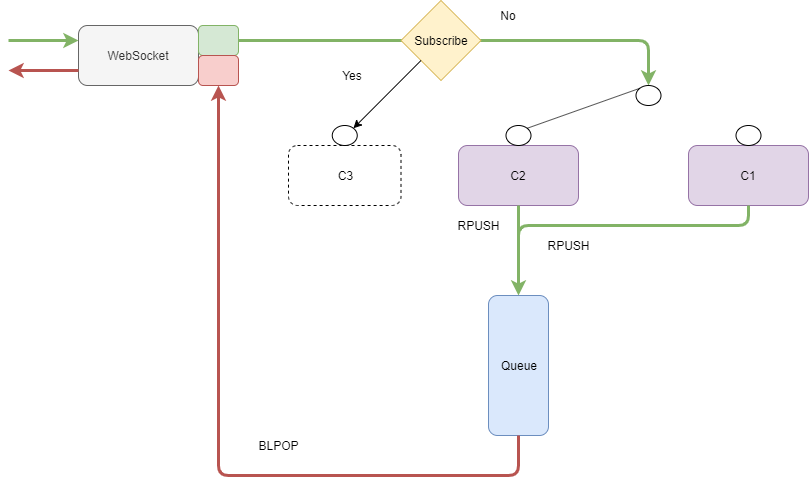

The diagram above was exported from draw.io. Its source (the exported page's mxGraphModel, read from the mxfile embedded in the PNG):
<mxGraphModel dx="1072" dy="792" grid="0" gridSize="10" guides="1" tooltips="1" connect="1" arrows="1" fold="1" page="1" pageScale="1" pageWidth="850" pageHeight="1100" math="0" shadow="0">
  <root>
    <mxCell id="0" />
    <mxCell id="1" parent="0" />
    <mxCell id="_y3mDy-pNQWMUzNYnoVO-1" value="WebSocket" style="rounded=1;whiteSpace=wrap;html=1;fillColor=#f5f5f5;strokeColor=#666666;fontColor=#333333;" parent="1" vertex="1">
      <mxGeometry x="80" y="30" width="120" height="60" as="geometry" />
    </mxCell>
    <mxCell id="_y3mDy-pNQWMUzNYnoVO-2" value="C2" style="rounded=1;whiteSpace=wrap;html=1;fillColor=#e1d5e7;strokeColor=#9673a6;" parent="1" vertex="1">
      <mxGeometry x="460" y="150" width="120" height="60" as="geometry" />
    </mxCell>
    <mxCell id="_y3mDy-pNQWMUzNYnoVO-3" value="C1" style="rounded=1;whiteSpace=wrap;html=1;fillColor=#e1d5e7;strokeColor=#9673a6;" parent="1" vertex="1">
      <mxGeometry x="690" y="150" width="120" height="60" as="geometry" />
    </mxCell>
    <mxCell id="_y3mDy-pNQWMUzNYnoVO-4" value="Queue" style="rounded=1;whiteSpace=wrap;html=1;fillColor=#dae8fc;strokeColor=#6c8ebf;" parent="1" vertex="1">
      <mxGeometry x="490" y="300" width="60" height="140" as="geometry" />
    </mxCell>
    <mxCell id="_y3mDy-pNQWMUzNYnoVO-5" value="" style="rounded=1;whiteSpace=wrap;html=1;fillColor=#d5e8d4;strokeColor=#82b366;" parent="1" vertex="1">
      <mxGeometry x="200" y="30" width="40" height="30" as="geometry" />
    </mxCell>
    <mxCell id="_y3mDy-pNQWMUzNYnoVO-6" value="" style="rounded=1;whiteSpace=wrap;html=1;fillColor=#f8cecc;strokeColor=#b85450;" parent="1" vertex="1">
      <mxGeometry x="200" y="60" width="40" height="30" as="geometry" />
    </mxCell>
    <mxCell id="_y3mDy-pNQWMUzNYnoVO-8" value="" style="edgeStyle=elbowEdgeStyle;elbow=vertical;endArrow=classic;html=1;exitX=1;exitY=0.5;exitDx=0;exitDy=0;strokeWidth=3;fillColor=#d5e8d4;strokeColor=#82b366;entryX=0.5;entryY=0;entryDx=0;entryDy=0;" parent="1" source="_y3mDy-pNQWMUzNYnoVO-5" target="_y3mDy-pNQWMUzNYnoVO-12" edge="1">
      <mxGeometry width="50" height="50" relative="1" as="geometry">
        <mxPoint x="400" y="280" as="sourcePoint" />
        <mxPoint x="660" y="85" as="targetPoint" />
        <Array as="points">
          <mxPoint x="650" y="45" />
          <mxPoint x="420" y="45" />
          <mxPoint x="370" y="75" />
        </Array>
      </mxGeometry>
    </mxCell>
    <mxCell id="_y3mDy-pNQWMUzNYnoVO-9" value="" style="ellipse;whiteSpace=wrap;html=1;" parent="1" vertex="1">
      <mxGeometry x="507.5" y="130" width="25" height="20" as="geometry" />
    </mxCell>
    <mxCell id="_y3mDy-pNQWMUzNYnoVO-10" value="" style="ellipse;whiteSpace=wrap;html=1;" parent="1" vertex="1">
      <mxGeometry x="737.5" y="130" width="25" height="20" as="geometry" />
    </mxCell>
    <mxCell id="_y3mDy-pNQWMUzNYnoVO-11" value="" style="endArrow=none;html=1;exitX=1;exitY=0;exitDx=0;exitDy=0;entryX=0;entryY=0;entryDx=0;entryDy=0;" parent="1" source="_y3mDy-pNQWMUzNYnoVO-9" target="_y3mDy-pNQWMUzNYnoVO-12" edge="1">
      <mxGeometry width="50" height="50" relative="1" as="geometry">
        <mxPoint x="400" y="280" as="sourcePoint" />
        <mxPoint x="450" y="230" as="targetPoint" />
      </mxGeometry>
    </mxCell>
    <mxCell id="_y3mDy-pNQWMUzNYnoVO-12" value="" style="ellipse;whiteSpace=wrap;html=1;" parent="1" vertex="1">
      <mxGeometry x="637.5" y="90" width="25" height="20" as="geometry" />
    </mxCell>
    <mxCell id="_y3mDy-pNQWMUzNYnoVO-13" value="" style="edgeStyle=elbowEdgeStyle;elbow=vertical;endArrow=classic;html=1;exitX=0.5;exitY=1;exitDx=0;exitDy=0;entryX=0.5;entryY=0;entryDx=0;entryDy=0;strokeWidth=3;fillColor=#d5e8d4;strokeColor=#82b366;" parent="1" source="_y3mDy-pNQWMUzNYnoVO-2" target="_y3mDy-pNQWMUzNYnoVO-4" edge="1">
      <mxGeometry width="50" height="50" relative="1" as="geometry">
        <mxPoint x="400" y="280" as="sourcePoint" />
        <mxPoint x="560" y="250" as="targetPoint" />
        <Array as="points">
          <mxPoint x="510" y="230" />
        </Array>
      </mxGeometry>
    </mxCell>
    <mxCell id="_y3mDy-pNQWMUzNYnoVO-14" value="" style="edgeStyle=elbowEdgeStyle;elbow=vertical;endArrow=none;html=1;exitX=0.5;exitY=1;exitDx=0;exitDy=0;endFill=0;fillColor=#d5e8d4;strokeColor=#82b366;strokeWidth=3;" parent="1" source="_y3mDy-pNQWMUzNYnoVO-3" edge="1">
      <mxGeometry width="50" height="50" relative="1" as="geometry">
        <mxPoint x="460" y="220" as="sourcePoint" />
        <mxPoint x="520" y="260" as="targetPoint" />
        <Array as="points">
          <mxPoint x="620" y="230" />
        </Array>
      </mxGeometry>
    </mxCell>
    <mxCell id="_y3mDy-pNQWMUzNYnoVO-15" value="RPUSH" style="text;html=1;strokeColor=none;fillColor=none;align=center;verticalAlign=middle;whiteSpace=wrap;rounded=0;" parent="1" vertex="1">
      <mxGeometry x="460" y="220" width="40" height="20" as="geometry" />
    </mxCell>
    <mxCell id="_y3mDy-pNQWMUzNYnoVO-16" value="RPUSH" style="text;html=1;strokeColor=none;fillColor=none;align=center;verticalAlign=middle;whiteSpace=wrap;rounded=0;" parent="1" vertex="1">
      <mxGeometry x="550" y="240" width="40" height="20" as="geometry" />
    </mxCell>
    <mxCell id="_y3mDy-pNQWMUzNYnoVO-18" value="C3" style="rounded=1;whiteSpace=wrap;html=1;dashed=1;" parent="1" vertex="1">
      <mxGeometry x="290" y="150" width="112.5" height="60" as="geometry" />
    </mxCell>
    <mxCell id="_y3mDy-pNQWMUzNYnoVO-19" value="" style="ellipse;whiteSpace=wrap;html=1;" parent="1" vertex="1">
      <mxGeometry x="333.75" y="130" width="25" height="20" as="geometry" />
    </mxCell>
    <mxCell id="_y3mDy-pNQWMUzNYnoVO-21" value="" style="edgeStyle=elbowEdgeStyle;elbow=vertical;endArrow=classic;html=1;exitX=0.5;exitY=1;exitDx=0;exitDy=0;entryX=0.5;entryY=1;entryDx=0;entryDy=0;fillColor=#f8cecc;strokeColor=#b85450;strokeWidth=3;" parent="1" source="_y3mDy-pNQWMUzNYnoVO-4" target="_y3mDy-pNQWMUzNYnoVO-6" edge="1">
      <mxGeometry width="50" height="50" relative="1" as="geometry">
        <mxPoint x="400" y="280" as="sourcePoint" />
        <mxPoint x="450" y="230" as="targetPoint" />
        <Array as="points">
          <mxPoint x="480" y="480" />
        </Array>
      </mxGeometry>
    </mxCell>
    <mxCell id="_y3mDy-pNQWMUzNYnoVO-22" value="BLPOP" style="text;html=1;strokeColor=none;fillColor=none;align=center;verticalAlign=middle;whiteSpace=wrap;rounded=0;dashed=1;" parent="1" vertex="1">
      <mxGeometry x="260" y="440" width="40" height="20" as="geometry" />
    </mxCell>
    <mxCell id="_y3mDy-pNQWMUzNYnoVO-23" value="" style="endArrow=classic;html=1;entryX=0;entryY=0.25;entryDx=0;entryDy=0;fillColor=#d5e8d4;strokeColor=#82b366;strokeWidth=3;" parent="1" target="_y3mDy-pNQWMUzNYnoVO-1" edge="1">
      <mxGeometry width="50" height="50" relative="1" as="geometry">
        <mxPoint x="10" y="45" as="sourcePoint" />
        <mxPoint x="450" y="230" as="targetPoint" />
      </mxGeometry>
    </mxCell>
    <mxCell id="_y3mDy-pNQWMUzNYnoVO-24" value="" style="endArrow=classic;html=1;fillColor=#f8cecc;strokeColor=#b85450;strokeWidth=3;exitX=0;exitY=0.75;exitDx=0;exitDy=0;" parent="1" source="_y3mDy-pNQWMUzNYnoVO-1" edge="1">
      <mxGeometry width="50" height="50" relative="1" as="geometry">
        <mxPoint x="20" y="55" as="sourcePoint" />
        <mxPoint x="10" y="75" as="targetPoint" />
      </mxGeometry>
    </mxCell>
    <mxCell id="_y3mDy-pNQWMUzNYnoVO-25" value="Subscribe" style="rhombus;whiteSpace=wrap;html=1;fillColor=#fff2cc;strokeColor=#d6b656;" parent="1" vertex="1">
      <mxGeometry x="402.5" y="5" width="80" height="80" as="geometry" />
    </mxCell>
    <mxCell id="_y3mDy-pNQWMUzNYnoVO-26" value="" style="endArrow=classic;html=1;strokeWidth=1;exitX=0;exitY=1;exitDx=0;exitDy=0;entryX=1;entryY=0;entryDx=0;entryDy=0;" parent="1" source="_y3mDy-pNQWMUzNYnoVO-25" target="_y3mDy-pNQWMUzNYnoVO-19" edge="1">
      <mxGeometry width="50" height="50" relative="1" as="geometry">
        <mxPoint x="400" y="280" as="sourcePoint" />
        <mxPoint x="450" y="230" as="targetPoint" />
      </mxGeometry>
    </mxCell>
    <mxCell id="_y3mDy-pNQWMUzNYnoVO-28" value="Yes" style="text;html=1;strokeColor=none;fillColor=none;align=center;verticalAlign=middle;whiteSpace=wrap;rounded=0;dashed=1;" parent="1" vertex="1">
      <mxGeometry x="333.75" y="70" width="40" height="20" as="geometry" />
    </mxCell>
    <mxCell id="_y3mDy-pNQWMUzNYnoVO-29" value="No" style="text;html=1;strokeColor=none;fillColor=none;align=center;verticalAlign=middle;whiteSpace=wrap;rounded=0;dashed=1;" parent="1" vertex="1">
      <mxGeometry x="490" y="10" width="40" height="20" as="geometry" />
    </mxCell>
  </root>
</mxGraphModel>